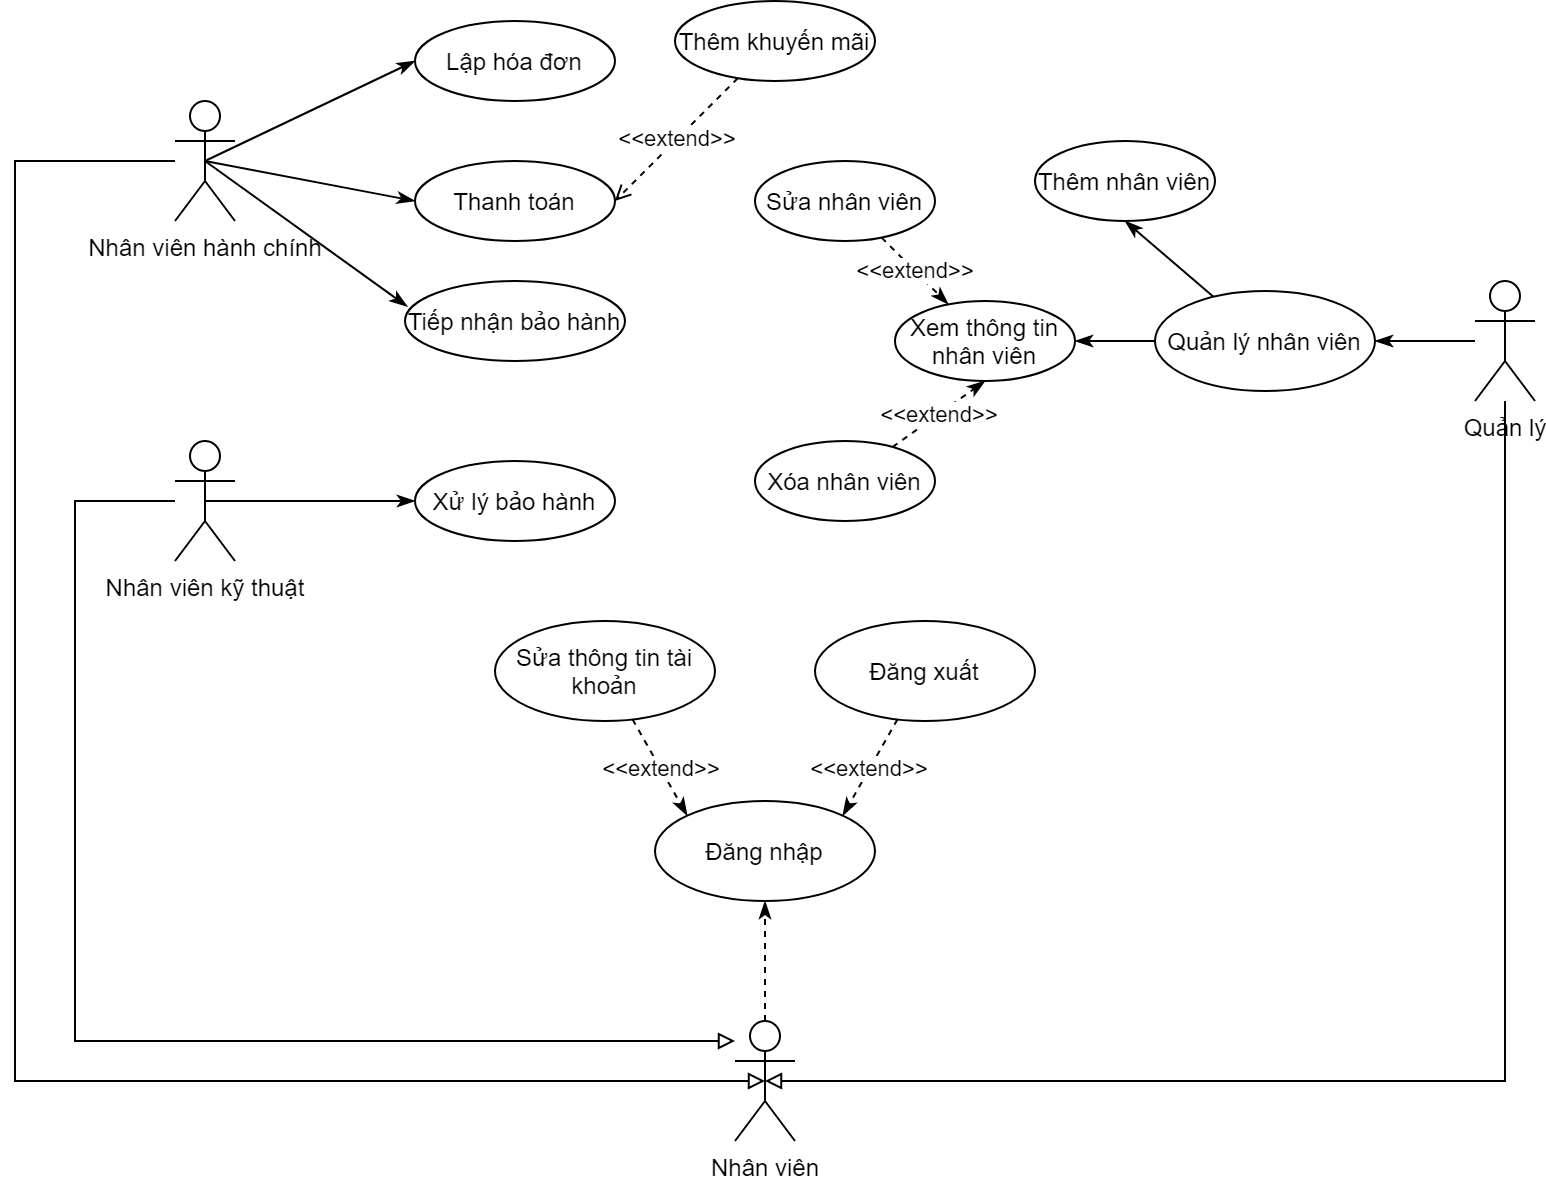

The diagram above was exported from draw.io. Its source (the exported page's mxGraphModel, read from the mxfile embedded in the PNG):
<mxGraphModel dx="1038" dy="572" grid="1" gridSize="10" guides="1" tooltips="1" connect="1" arrows="1" fold="1" page="1" pageScale="1" pageWidth="827" pageHeight="1169" math="0" shadow="0">
  <root>
    <mxCell id="0" />
    <mxCell id="1" parent="0" />
    <mxCell id="yks57qZVzCfPp9kUrb_D-57" style="edgeStyle=none;rounded=0;orthogonalLoop=1;jettySize=auto;html=1;exitX=0.5;exitY=0.5;exitDx=0;exitDy=0;exitPerimeter=0;entryX=0;entryY=0.5;entryDx=0;entryDy=0;endArrow=classicThin;endFill=1;" edge="1" parent="1" source="yks57qZVzCfPp9kUrb_D-2" target="yks57qZVzCfPp9kUrb_D-5">
      <mxGeometry relative="1" as="geometry" />
    </mxCell>
    <mxCell id="yks57qZVzCfPp9kUrb_D-59" style="edgeStyle=none;rounded=0;orthogonalLoop=1;jettySize=auto;html=1;exitX=0.5;exitY=0.5;exitDx=0;exitDy=0;exitPerimeter=0;entryX=0;entryY=0.5;entryDx=0;entryDy=0;endArrow=classicThin;endFill=1;" edge="1" parent="1" source="yks57qZVzCfPp9kUrb_D-2" target="yks57qZVzCfPp9kUrb_D-20">
      <mxGeometry relative="1" as="geometry" />
    </mxCell>
    <mxCell id="yks57qZVzCfPp9kUrb_D-62" style="edgeStyle=none;rounded=0;orthogonalLoop=1;jettySize=auto;html=1;exitX=0.5;exitY=0.5;exitDx=0;exitDy=0;exitPerimeter=0;entryX=0.011;entryY=0.32;entryDx=0;entryDy=0;entryPerimeter=0;endArrow=classicThin;endFill=1;" edge="1" parent="1" source="yks57qZVzCfPp9kUrb_D-2" target="yks57qZVzCfPp9kUrb_D-37">
      <mxGeometry relative="1" as="geometry" />
    </mxCell>
    <mxCell id="yks57qZVzCfPp9kUrb_D-74" style="edgeStyle=orthogonalEdgeStyle;rounded=0;orthogonalLoop=1;jettySize=auto;html=1;entryX=0.5;entryY=0.5;entryDx=0;entryDy=0;entryPerimeter=0;endArrow=block;endFill=0;" edge="1" parent="1" source="yks57qZVzCfPp9kUrb_D-2" target="yks57qZVzCfPp9kUrb_D-71">
      <mxGeometry relative="1" as="geometry">
        <Array as="points">
          <mxPoint x="20" y="320" />
          <mxPoint x="20" y="780" />
        </Array>
      </mxGeometry>
    </mxCell>
    <mxCell id="yks57qZVzCfPp9kUrb_D-2" value="Nhân viên hành chính" style="shape=umlActor;verticalLabelPosition=bottom;verticalAlign=top;html=1;" vertex="1" parent="1">
      <mxGeometry x="100" y="290" width="30" height="60" as="geometry" />
    </mxCell>
    <mxCell id="yks57qZVzCfPp9kUrb_D-19" value="&amp;lt;&amp;lt;extend&amp;gt;&amp;gt;" style="edgeStyle=none;rounded=0;orthogonalLoop=1;jettySize=auto;html=1;entryX=1;entryY=0.5;entryDx=0;entryDy=0;dashed=1;endArrow=open;endFill=0;" edge="1" parent="1" source="yks57qZVzCfPp9kUrb_D-17" target="yks57qZVzCfPp9kUrb_D-20">
      <mxGeometry relative="1" as="geometry" />
    </mxCell>
    <mxCell id="yks57qZVzCfPp9kUrb_D-5" value="Lập hóa đơn" style="ellipse;whiteSpace=wrap;html=1;" vertex="1" parent="1">
      <mxGeometry x="220" y="250" width="100" height="40" as="geometry" />
    </mxCell>
    <mxCell id="yks57qZVzCfPp9kUrb_D-17" value="Thêm khuyến mãi" style="ellipse;whiteSpace=wrap;html=1;" vertex="1" parent="1">
      <mxGeometry x="350" y="240" width="100" height="40" as="geometry" />
    </mxCell>
    <mxCell id="yks57qZVzCfPp9kUrb_D-20" value="Thanh toán" style="ellipse;whiteSpace=wrap;html=1;" vertex="1" parent="1">
      <mxGeometry x="220" y="320" width="100" height="40" as="geometry" />
    </mxCell>
    <mxCell id="yks57qZVzCfPp9kUrb_D-23" value="Xử lý bảo hành" style="ellipse;whiteSpace=wrap;html=1;" vertex="1" parent="1">
      <mxGeometry x="220" y="470" width="100" height="40" as="geometry" />
    </mxCell>
    <mxCell id="yks57qZVzCfPp9kUrb_D-61" style="edgeStyle=none;rounded=0;orthogonalLoop=1;jettySize=auto;html=1;exitX=0.5;exitY=0.5;exitDx=0;exitDy=0;exitPerimeter=0;entryX=0;entryY=0.5;entryDx=0;entryDy=0;endArrow=classicThin;endFill=1;" edge="1" parent="1" source="yks57qZVzCfPp9kUrb_D-24" target="yks57qZVzCfPp9kUrb_D-23">
      <mxGeometry relative="1" as="geometry" />
    </mxCell>
    <mxCell id="yks57qZVzCfPp9kUrb_D-75" style="edgeStyle=orthogonalEdgeStyle;rounded=0;orthogonalLoop=1;jettySize=auto;html=1;endArrow=block;endFill=0;" edge="1" parent="1" source="yks57qZVzCfPp9kUrb_D-24" target="yks57qZVzCfPp9kUrb_D-71">
      <mxGeometry relative="1" as="geometry">
        <Array as="points">
          <mxPoint x="50" y="490" />
          <mxPoint x="50" y="760" />
        </Array>
      </mxGeometry>
    </mxCell>
    <mxCell id="yks57qZVzCfPp9kUrb_D-24" value="Nhân viên kỹ thuật" style="shape=umlActor;verticalLabelPosition=bottom;verticalAlign=top;html=1;" vertex="1" parent="1">
      <mxGeometry x="100" y="460" width="30" height="60" as="geometry" />
    </mxCell>
    <mxCell id="yks57qZVzCfPp9kUrb_D-37" value="Tiếp nhận bảo hành" style="ellipse;whiteSpace=wrap;html=1;" vertex="1" parent="1">
      <mxGeometry x="215" y="380" width="110" height="40" as="geometry" />
    </mxCell>
    <mxCell id="yks57qZVzCfPp9kUrb_D-47" style="edgeStyle=none;rounded=0;orthogonalLoop=1;jettySize=auto;html=1;entryX=1;entryY=0.5;entryDx=0;entryDy=0;endArrow=classicThin;endFill=1;" edge="1" parent="1" source="yks57qZVzCfPp9kUrb_D-45" target="yks57qZVzCfPp9kUrb_D-46">
      <mxGeometry relative="1" as="geometry" />
    </mxCell>
    <mxCell id="yks57qZVzCfPp9kUrb_D-76" style="edgeStyle=orthogonalEdgeStyle;rounded=0;orthogonalLoop=1;jettySize=auto;html=1;entryX=0.5;entryY=0.5;entryDx=0;entryDy=0;entryPerimeter=0;endArrow=block;endFill=0;" edge="1" parent="1" source="yks57qZVzCfPp9kUrb_D-45" target="yks57qZVzCfPp9kUrb_D-71">
      <mxGeometry relative="1" as="geometry">
        <Array as="points">
          <mxPoint x="765" y="780" />
        </Array>
      </mxGeometry>
    </mxCell>
    <mxCell id="yks57qZVzCfPp9kUrb_D-45" value="Quản lý" style="shape=umlActor;verticalLabelPosition=bottom;verticalAlign=top;html=1;" vertex="1" parent="1">
      <mxGeometry x="750" y="380" width="30" height="60" as="geometry" />
    </mxCell>
    <mxCell id="yks57qZVzCfPp9kUrb_D-56" style="edgeStyle=none;rounded=0;orthogonalLoop=1;jettySize=auto;html=1;exitX=0;exitY=0.5;exitDx=0;exitDy=0;entryX=1;entryY=0.5;entryDx=0;entryDy=0;endArrow=classicThin;endFill=1;" edge="1" parent="1" source="yks57qZVzCfPp9kUrb_D-46" target="yks57qZVzCfPp9kUrb_D-51">
      <mxGeometry relative="1" as="geometry" />
    </mxCell>
    <mxCell id="yks57qZVzCfPp9kUrb_D-63" style="edgeStyle=none;rounded=0;orthogonalLoop=1;jettySize=auto;html=1;entryX=0.5;entryY=1;entryDx=0;entryDy=0;endArrow=classicThin;endFill=1;" edge="1" parent="1" source="yks57qZVzCfPp9kUrb_D-46" target="yks57qZVzCfPp9kUrb_D-48">
      <mxGeometry relative="1" as="geometry" />
    </mxCell>
    <mxCell id="yks57qZVzCfPp9kUrb_D-46" value="Quản lý nhân viên" style="ellipse;whiteSpace=wrap;html=1;" vertex="1" parent="1">
      <mxGeometry x="590" y="385" width="110" height="50" as="geometry" />
    </mxCell>
    <mxCell id="yks57qZVzCfPp9kUrb_D-48" value="Thêm nhân viên" style="ellipse;whiteSpace=wrap;html=1;" vertex="1" parent="1">
      <mxGeometry x="530" y="310" width="90" height="40" as="geometry" />
    </mxCell>
    <mxCell id="yks57qZVzCfPp9kUrb_D-52" value="&amp;lt;&amp;lt;extend&amp;gt;&amp;gt;" style="edgeStyle=none;rounded=0;orthogonalLoop=1;jettySize=auto;html=1;dashed=1;endArrow=classicThin;endFill=1;" edge="1" parent="1" source="yks57qZVzCfPp9kUrb_D-49" target="yks57qZVzCfPp9kUrb_D-51">
      <mxGeometry relative="1" as="geometry" />
    </mxCell>
    <mxCell id="yks57qZVzCfPp9kUrb_D-49" value="Sửa nhân viên" style="ellipse;whiteSpace=wrap;html=1;" vertex="1" parent="1">
      <mxGeometry x="390" y="320" width="90" height="40" as="geometry" />
    </mxCell>
    <mxCell id="yks57qZVzCfPp9kUrb_D-53" value="&amp;lt;&amp;lt;extend&amp;gt;&amp;gt;" style="edgeStyle=none;rounded=0;orthogonalLoop=1;jettySize=auto;html=1;entryX=0.5;entryY=1;entryDx=0;entryDy=0;dashed=1;endArrow=classicThin;endFill=1;" edge="1" parent="1" source="yks57qZVzCfPp9kUrb_D-50" target="yks57qZVzCfPp9kUrb_D-51">
      <mxGeometry relative="1" as="geometry" />
    </mxCell>
    <mxCell id="yks57qZVzCfPp9kUrb_D-50" value="Xóa nhân viên" style="ellipse;whiteSpace=wrap;html=1;" vertex="1" parent="1">
      <mxGeometry x="390" y="460" width="90" height="40" as="geometry" />
    </mxCell>
    <mxCell id="yks57qZVzCfPp9kUrb_D-51" value="Xem thông tin nhân viên" style="ellipse;whiteSpace=wrap;html=1;" vertex="1" parent="1">
      <mxGeometry x="460" y="390" width="90" height="40" as="geometry" />
    </mxCell>
    <mxCell id="yks57qZVzCfPp9kUrb_D-69" value="&amp;lt;&amp;lt;extend&amp;gt;&amp;gt;" style="edgeStyle=none;rounded=0;orthogonalLoop=1;jettySize=auto;html=1;entryX=0;entryY=0;entryDx=0;entryDy=0;endArrow=classicThin;endFill=1;dashed=1;" edge="1" parent="1" source="yks57qZVzCfPp9kUrb_D-65" target="yks57qZVzCfPp9kUrb_D-66">
      <mxGeometry relative="1" as="geometry" />
    </mxCell>
    <mxCell id="yks57qZVzCfPp9kUrb_D-65" value="Sửa thông tin tài khoản" style="ellipse;whiteSpace=wrap;html=1;" vertex="1" parent="1">
      <mxGeometry x="260" y="550" width="110" height="50" as="geometry" />
    </mxCell>
    <mxCell id="yks57qZVzCfPp9kUrb_D-66" value="Đăng nhập" style="ellipse;whiteSpace=wrap;html=1;" vertex="1" parent="1">
      <mxGeometry x="340" y="640" width="110" height="50" as="geometry" />
    </mxCell>
    <mxCell id="yks57qZVzCfPp9kUrb_D-70" value="&amp;lt;&amp;lt;extend&amp;gt;&amp;gt;" style="edgeStyle=none;rounded=0;orthogonalLoop=1;jettySize=auto;html=1;entryX=1;entryY=0;entryDx=0;entryDy=0;endArrow=classicThin;endFill=1;dashed=1;" edge="1" parent="1" source="yks57qZVzCfPp9kUrb_D-67" target="yks57qZVzCfPp9kUrb_D-66">
      <mxGeometry relative="1" as="geometry" />
    </mxCell>
    <mxCell id="yks57qZVzCfPp9kUrb_D-67" value="Đăng xuất" style="ellipse;whiteSpace=wrap;html=1;" vertex="1" parent="1">
      <mxGeometry x="420" y="550" width="110" height="50" as="geometry" />
    </mxCell>
    <mxCell id="yks57qZVzCfPp9kUrb_D-72" style="edgeStyle=none;rounded=0;orthogonalLoop=1;jettySize=auto;html=1;entryX=0.5;entryY=1;entryDx=0;entryDy=0;dashed=1;endArrow=classicThin;endFill=1;" edge="1" parent="1" source="yks57qZVzCfPp9kUrb_D-71" target="yks57qZVzCfPp9kUrb_D-66">
      <mxGeometry relative="1" as="geometry" />
    </mxCell>
    <mxCell id="yks57qZVzCfPp9kUrb_D-71" value="Nhân viên" style="shape=umlActor;verticalLabelPosition=bottom;verticalAlign=top;html=1;" vertex="1" parent="1">
      <mxGeometry x="380" y="750" width="30" height="60" as="geometry" />
    </mxCell>
  </root>
</mxGraphModel>